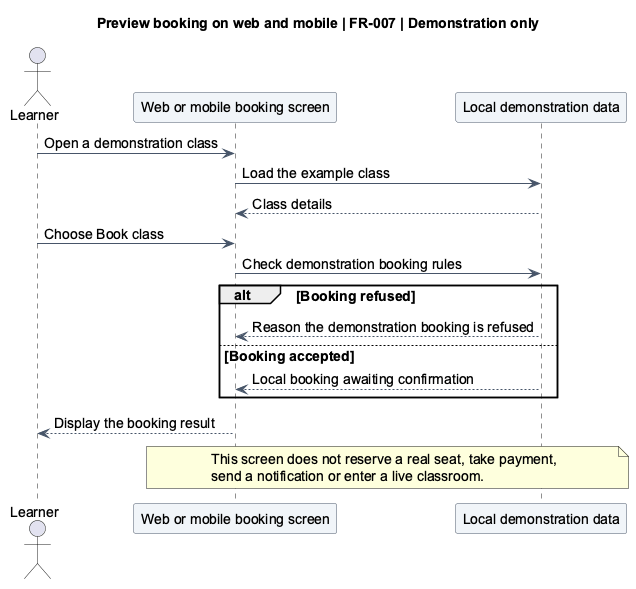

The diagram above was rendered by PlantUML. Its source (embedded in the PNG):
@startuml
title Preview booking on web and mobile | FR-007 | Demonstration only
skinparam backgroundColor #FFFFFF
skinparam shadowing false
skinparam defaultFontName Arial
skinparam defaultFontSize 14
skinparam ArrowColor #475569
skinparam activityBackgroundColor #F1F5F9
skinparam activityBorderColor #475569
skinparam sequenceParticipantBackgroundColor #F1F5F9
skinparam sequenceParticipantBorderColor #475569
skinparam stateBackgroundColor #F1F5F9
skinparam stateBorderColor #475569
actor Learner as L
participant "Web or mobile booking screen" as UI
participant "Local demonstration data" as D
L -> UI: Open a demonstration class
UI -> D: Load the example class
D --> UI: Class details
L -> UI: Choose Book class
UI -> D: Check demonstration booking rules
alt Booking refused
 D --> UI: Reason the demonstration booking is refused
else Booking accepted
 D --> UI: Local booking awaiting confirmation
end
UI --> L: Display the booking result
note over UI,D: This screen does not reserve a real seat, take payment,\nsend a notification or enter a live classroom.
@enduml